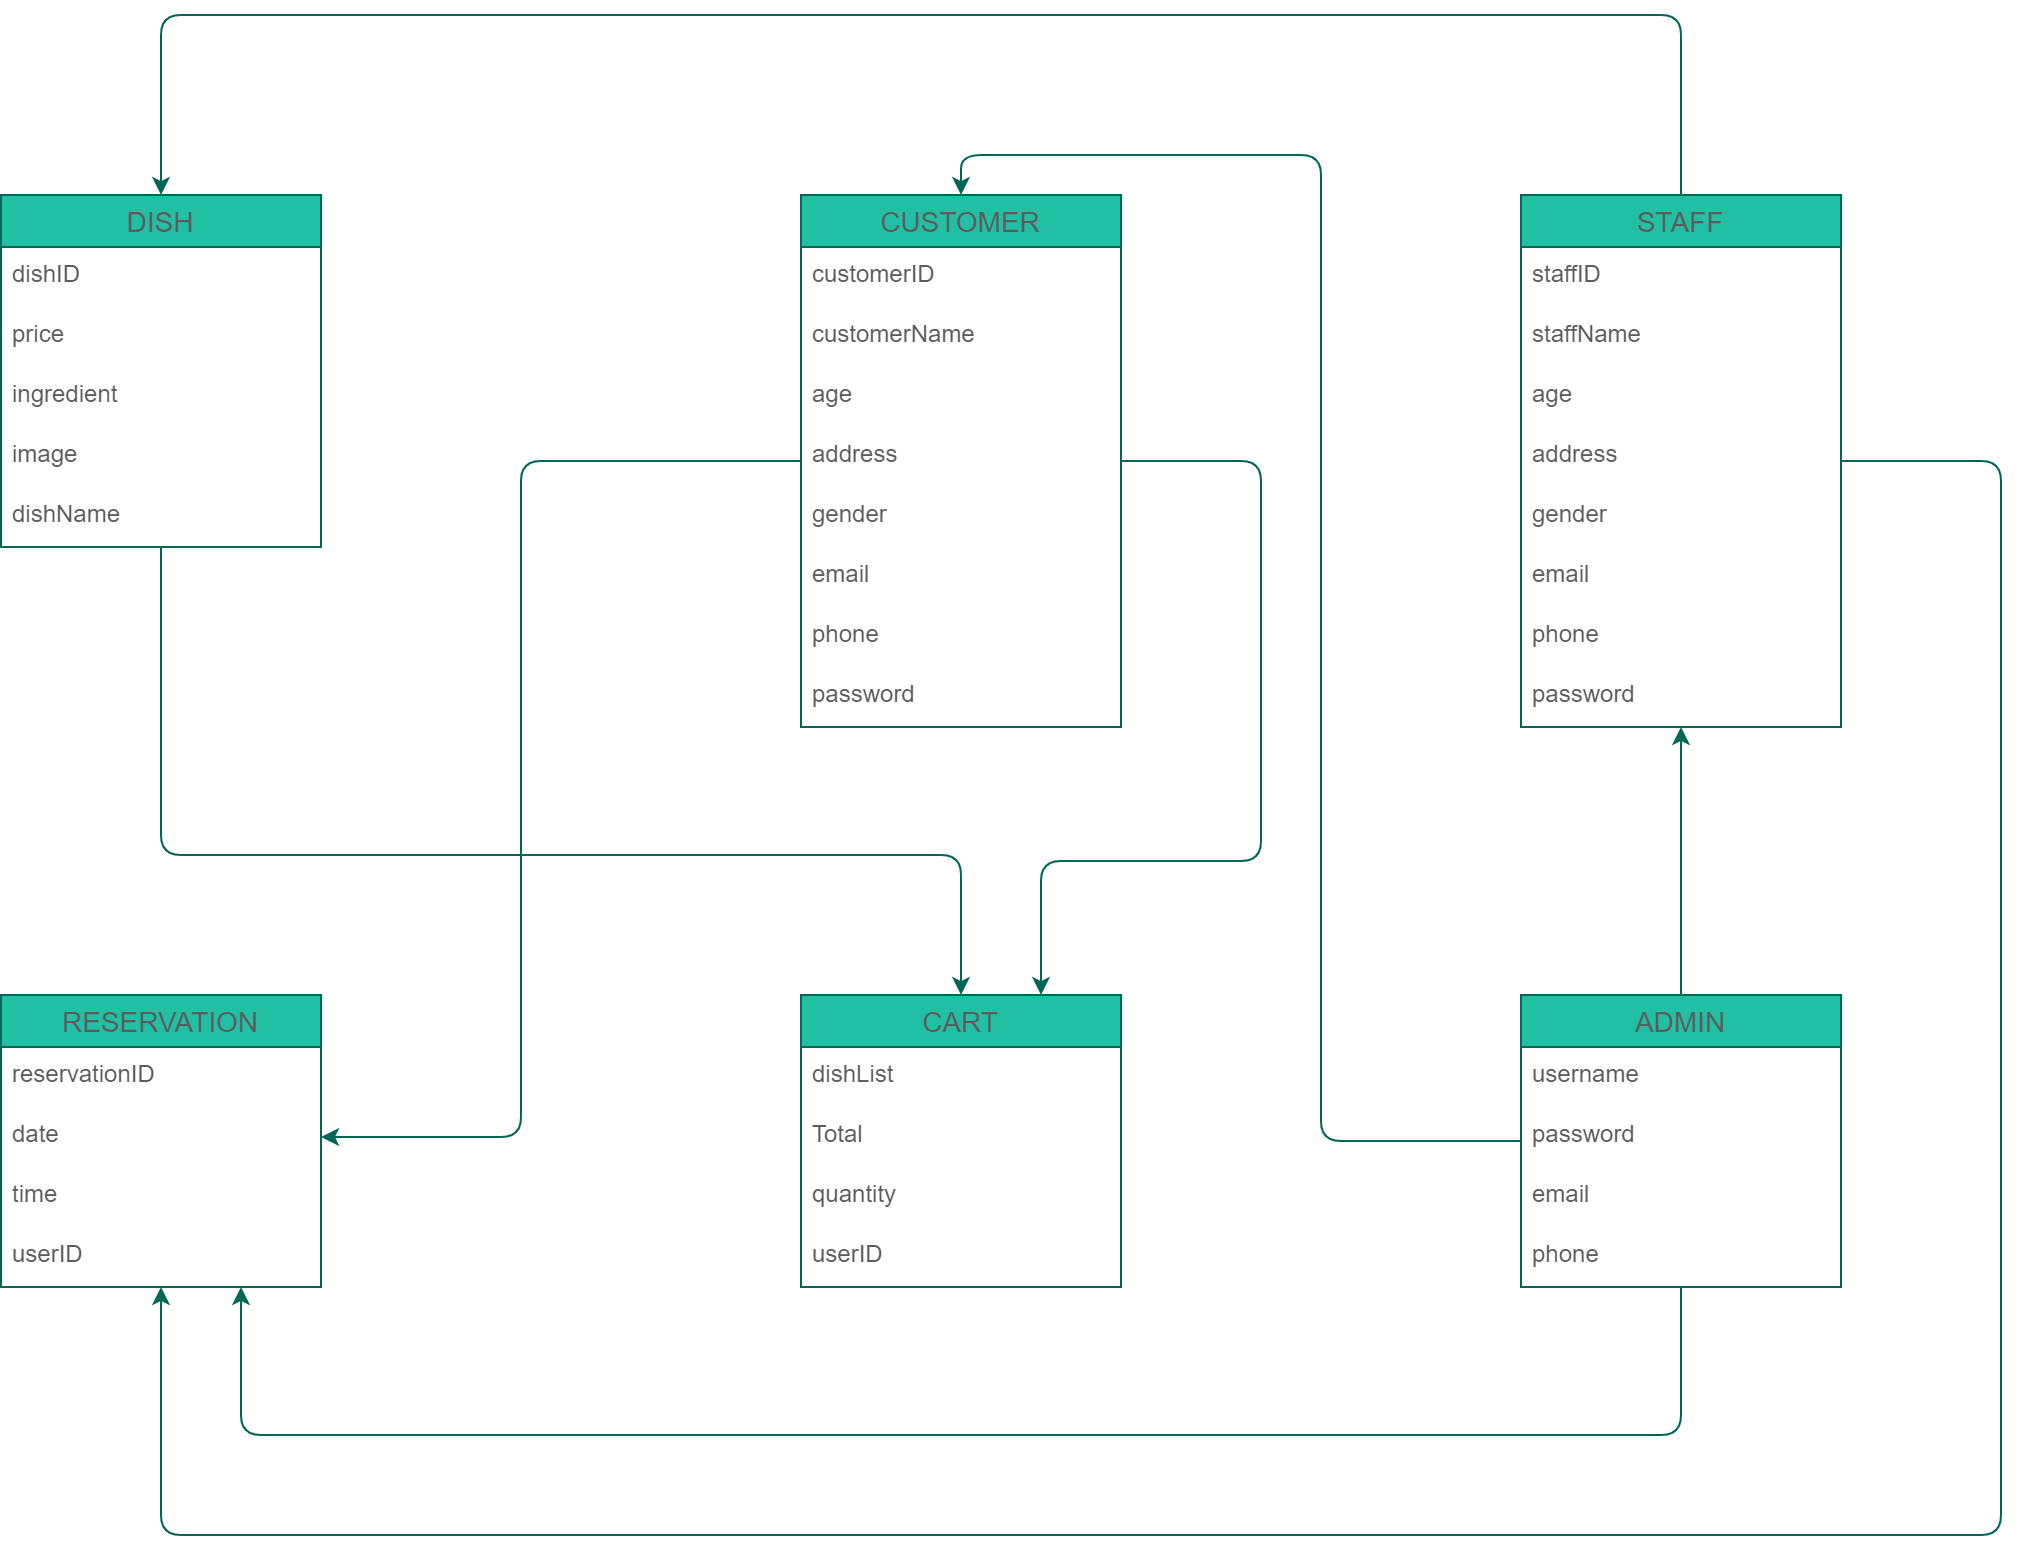

The diagram above was exported from draw.io. Its source (the exported page's mxGraphModel, read from the mxfile embedded in the PNG):
<mxGraphModel dx="1730" dy="952" grid="1" gridSize="10" guides="1" tooltips="1" connect="1" arrows="1" fold="1" page="1" pageScale="1" pageWidth="850" pageHeight="1100" math="0" shadow="0">
  <root>
    <mxCell id="0" />
    <mxCell id="1" parent="0" />
    <mxCell id="2" style="edgeStyle=orthogonalEdgeStyle;curved=0;rounded=1;sketch=0;orthogonalLoop=1;jettySize=auto;html=1;fontColor=#5C5C5C;strokeColor=#006658;fillColor=#21C0A5;" edge="1" source="3" target="31" parent="1">
      <mxGeometry relative="1" as="geometry">
        <Array as="points">
          <mxPoint x="240" y="450" />
          <mxPoint x="640" y="450" />
        </Array>
      </mxGeometry>
    </mxCell>
    <mxCell id="3" value="DISH" style="swimlane;fontStyle=0;childLayout=stackLayout;horizontal=1;startSize=26;horizontalStack=0;resizeParent=1;resizeParentMax=0;resizeLast=0;collapsible=1;marginBottom=0;align=center;fontSize=14;rounded=0;sketch=0;fontColor=#5C5C5C;strokeColor=#006658;fillColor=#21C0A5;" vertex="1" parent="1">
      <mxGeometry x="160" y="120" width="160" height="176" as="geometry" />
    </mxCell>
    <mxCell id="4" value="dishID" style="text;strokeColor=none;fillColor=none;spacingLeft=4;spacingRight=4;overflow=hidden;rotatable=0;points=[[0,0.5],[1,0.5]];portConstraint=eastwest;fontSize=12;rounded=0;sketch=0;fontColor=#5C5C5C;" vertex="1" parent="3">
      <mxGeometry y="26" width="160" height="30" as="geometry" />
    </mxCell>
    <mxCell id="5" value="price" style="text;strokeColor=none;fillColor=none;spacingLeft=4;spacingRight=4;overflow=hidden;rotatable=0;points=[[0,0.5],[1,0.5]];portConstraint=eastwest;fontSize=12;rounded=0;sketch=0;fontColor=#5C5C5C;" vertex="1" parent="3">
      <mxGeometry y="56" width="160" height="30" as="geometry" />
    </mxCell>
    <mxCell id="6" value="ingredient" style="text;strokeColor=none;fillColor=none;spacingLeft=4;spacingRight=4;overflow=hidden;rotatable=0;points=[[0,0.5],[1,0.5]];portConstraint=eastwest;fontSize=12;rounded=0;sketch=0;fontColor=#5C5C5C;" vertex="1" parent="3">
      <mxGeometry y="86" width="160" height="30" as="geometry" />
    </mxCell>
    <mxCell id="7" value="image" style="text;strokeColor=none;fillColor=none;spacingLeft=4;spacingRight=4;overflow=hidden;rotatable=0;points=[[0,0.5],[1,0.5]];portConstraint=eastwest;fontSize=12;rounded=0;sketch=0;fontColor=#5C5C5C;" vertex="1" parent="3">
      <mxGeometry y="116" width="160" height="30" as="geometry" />
    </mxCell>
    <mxCell id="8" value="dishName" style="text;strokeColor=none;fillColor=none;spacingLeft=4;spacingRight=4;overflow=hidden;rotatable=0;points=[[0,0.5],[1,0.5]];portConstraint=eastwest;fontSize=12;rounded=0;sketch=0;fontColor=#5C5C5C;" vertex="1" parent="3">
      <mxGeometry y="146" width="160" height="30" as="geometry" />
    </mxCell>
    <mxCell id="9" style="edgeStyle=orthogonalEdgeStyle;curved=0;rounded=1;sketch=0;orthogonalLoop=1;jettySize=auto;html=1;entryX=1;entryY=0.5;entryDx=0;entryDy=0;fontColor=#5C5C5C;strokeColor=#006658;fillColor=#21C0A5;" edge="1" source="11" target="38" parent="1">
      <mxGeometry relative="1" as="geometry">
        <Array as="points">
          <mxPoint x="420" y="253" />
          <mxPoint x="420" y="591" />
        </Array>
      </mxGeometry>
    </mxCell>
    <mxCell id="10" style="edgeStyle=orthogonalEdgeStyle;curved=0;rounded=1;sketch=0;orthogonalLoop=1;jettySize=auto;html=1;entryX=0.75;entryY=0;entryDx=0;entryDy=0;fontColor=#5C5C5C;strokeColor=#006658;fillColor=#21C0A5;" edge="1" source="11" target="31" parent="1">
      <mxGeometry relative="1" as="geometry">
        <Array as="points">
          <mxPoint x="790" y="253" />
          <mxPoint x="790" y="453" />
          <mxPoint x="680" y="453" />
        </Array>
      </mxGeometry>
    </mxCell>
    <mxCell id="11" value="CUSTOMER" style="swimlane;fontStyle=0;childLayout=stackLayout;horizontal=1;startSize=26;horizontalStack=0;resizeParent=1;resizeParentMax=0;resizeLast=0;collapsible=1;marginBottom=0;align=center;fontSize=14;rounded=0;sketch=0;fontColor=#5C5C5C;strokeColor=#006658;fillColor=#21C0A5;" vertex="1" parent="1">
      <mxGeometry x="560" y="120" width="160" height="266" as="geometry" />
    </mxCell>
    <mxCell id="12" value="customerID" style="text;strokeColor=none;fillColor=none;spacingLeft=4;spacingRight=4;overflow=hidden;rotatable=0;points=[[0,0.5],[1,0.5]];portConstraint=eastwest;fontSize=12;rounded=0;sketch=0;fontColor=#5C5C5C;" vertex="1" parent="11">
      <mxGeometry y="26" width="160" height="30" as="geometry" />
    </mxCell>
    <mxCell id="13" value="customerName" style="text;strokeColor=none;fillColor=none;spacingLeft=4;spacingRight=4;overflow=hidden;rotatable=0;points=[[0,0.5],[1,0.5]];portConstraint=eastwest;fontSize=12;rounded=0;sketch=0;fontColor=#5C5C5C;" vertex="1" parent="11">
      <mxGeometry y="56" width="160" height="30" as="geometry" />
    </mxCell>
    <mxCell id="14" value="age" style="text;strokeColor=none;fillColor=none;spacingLeft=4;spacingRight=4;overflow=hidden;rotatable=0;points=[[0,0.5],[1,0.5]];portConstraint=eastwest;fontSize=12;rounded=0;sketch=0;fontColor=#5C5C5C;" vertex="1" parent="11">
      <mxGeometry y="86" width="160" height="30" as="geometry" />
    </mxCell>
    <mxCell id="15" value="address" style="text;strokeColor=none;fillColor=none;spacingLeft=4;spacingRight=4;overflow=hidden;rotatable=0;points=[[0,0.5],[1,0.5]];portConstraint=eastwest;fontSize=12;rounded=0;sketch=0;fontColor=#5C5C5C;" vertex="1" parent="11">
      <mxGeometry y="116" width="160" height="30" as="geometry" />
    </mxCell>
    <mxCell id="16" value="gender" style="text;strokeColor=none;fillColor=none;spacingLeft=4;spacingRight=4;overflow=hidden;rotatable=0;points=[[0,0.5],[1,0.5]];portConstraint=eastwest;fontSize=12;rounded=0;sketch=0;fontColor=#5C5C5C;" vertex="1" parent="11">
      <mxGeometry y="146" width="160" height="30" as="geometry" />
    </mxCell>
    <mxCell id="17" value="email" style="text;strokeColor=none;fillColor=none;spacingLeft=4;spacingRight=4;overflow=hidden;rotatable=0;points=[[0,0.5],[1,0.5]];portConstraint=eastwest;fontSize=12;rounded=0;sketch=0;fontColor=#5C5C5C;" vertex="1" parent="11">
      <mxGeometry y="176" width="160" height="30" as="geometry" />
    </mxCell>
    <mxCell id="18" value="phone" style="text;strokeColor=none;fillColor=none;spacingLeft=4;spacingRight=4;overflow=hidden;rotatable=0;points=[[0,0.5],[1,0.5]];portConstraint=eastwest;fontSize=12;rounded=0;sketch=0;fontColor=#5C5C5C;" vertex="1" parent="11">
      <mxGeometry y="206" width="160" height="30" as="geometry" />
    </mxCell>
    <mxCell id="19" value="password" style="text;strokeColor=none;fillColor=none;spacingLeft=4;spacingRight=4;overflow=hidden;rotatable=0;points=[[0,0.5],[1,0.5]];portConstraint=eastwest;fontSize=12;rounded=0;sketch=0;fontColor=#5C5C5C;" vertex="1" parent="11">
      <mxGeometry y="236" width="160" height="30" as="geometry" />
    </mxCell>
    <mxCell id="20" style="edgeStyle=orthogonalEdgeStyle;curved=0;rounded=1;sketch=0;orthogonalLoop=1;jettySize=auto;html=1;fontColor=#5C5C5C;strokeColor=#006658;fillColor=#21C0A5;" edge="1" source="22" target="36" parent="1">
      <mxGeometry relative="1" as="geometry">
        <Array as="points">
          <mxPoint x="1160" y="253" />
          <mxPoint x="1160" y="790" />
          <mxPoint x="240" y="790" />
        </Array>
      </mxGeometry>
    </mxCell>
    <mxCell id="21" style="edgeStyle=orthogonalEdgeStyle;curved=0;rounded=1;sketch=0;orthogonalLoop=1;jettySize=auto;html=1;entryX=0.5;entryY=0;entryDx=0;entryDy=0;fontColor=#5C5C5C;strokeColor=#006658;fillColor=#21C0A5;" edge="1" source="22" target="3" parent="1">
      <mxGeometry relative="1" as="geometry">
        <Array as="points">
          <mxPoint x="1000" y="30" />
          <mxPoint x="240" y="30" />
        </Array>
      </mxGeometry>
    </mxCell>
    <mxCell id="22" value="STAFF" style="swimlane;fontStyle=0;childLayout=stackLayout;horizontal=1;startSize=26;horizontalStack=0;resizeParent=1;resizeParentMax=0;resizeLast=0;collapsible=1;marginBottom=0;align=center;fontSize=14;rounded=0;sketch=0;fontColor=#5C5C5C;strokeColor=#006658;fillColor=#21C0A5;" vertex="1" parent="1">
      <mxGeometry x="920" y="120" width="160" height="266" as="geometry" />
    </mxCell>
    <mxCell id="23" value="staffID" style="text;strokeColor=none;fillColor=none;spacingLeft=4;spacingRight=4;overflow=hidden;rotatable=0;points=[[0,0.5],[1,0.5]];portConstraint=eastwest;fontSize=12;rounded=0;sketch=0;fontColor=#5C5C5C;" vertex="1" parent="22">
      <mxGeometry y="26" width="160" height="30" as="geometry" />
    </mxCell>
    <mxCell id="24" value="staffName" style="text;strokeColor=none;fillColor=none;spacingLeft=4;spacingRight=4;overflow=hidden;rotatable=0;points=[[0,0.5],[1,0.5]];portConstraint=eastwest;fontSize=12;rounded=0;sketch=0;fontColor=#5C5C5C;" vertex="1" parent="22">
      <mxGeometry y="56" width="160" height="30" as="geometry" />
    </mxCell>
    <mxCell id="25" value="age" style="text;strokeColor=none;fillColor=none;spacingLeft=4;spacingRight=4;overflow=hidden;rotatable=0;points=[[0,0.5],[1,0.5]];portConstraint=eastwest;fontSize=12;rounded=0;sketch=0;fontColor=#5C5C5C;" vertex="1" parent="22">
      <mxGeometry y="86" width="160" height="30" as="geometry" />
    </mxCell>
    <mxCell id="26" value="address" style="text;strokeColor=none;fillColor=none;spacingLeft=4;spacingRight=4;overflow=hidden;rotatable=0;points=[[0,0.5],[1,0.5]];portConstraint=eastwest;fontSize=12;rounded=0;sketch=0;fontColor=#5C5C5C;" vertex="1" parent="22">
      <mxGeometry y="116" width="160" height="30" as="geometry" />
    </mxCell>
    <mxCell id="27" value="gender" style="text;strokeColor=none;fillColor=none;spacingLeft=4;spacingRight=4;overflow=hidden;rotatable=0;points=[[0,0.5],[1,0.5]];portConstraint=eastwest;fontSize=12;rounded=0;sketch=0;fontColor=#5C5C5C;" vertex="1" parent="22">
      <mxGeometry y="146" width="160" height="30" as="geometry" />
    </mxCell>
    <mxCell id="28" value="email" style="text;strokeColor=none;fillColor=none;spacingLeft=4;spacingRight=4;overflow=hidden;rotatable=0;points=[[0,0.5],[1,0.5]];portConstraint=eastwest;fontSize=12;rounded=0;sketch=0;fontColor=#5C5C5C;" vertex="1" parent="22">
      <mxGeometry y="176" width="160" height="30" as="geometry" />
    </mxCell>
    <mxCell id="29" value="phone" style="text;strokeColor=none;fillColor=none;spacingLeft=4;spacingRight=4;overflow=hidden;rotatable=0;points=[[0,0.5],[1,0.5]];portConstraint=eastwest;fontSize=12;rounded=0;sketch=0;fontColor=#5C5C5C;" vertex="1" parent="22">
      <mxGeometry y="206" width="160" height="30" as="geometry" />
    </mxCell>
    <mxCell id="30" value="password" style="text;strokeColor=none;fillColor=none;spacingLeft=4;spacingRight=4;overflow=hidden;rotatable=0;points=[[0,0.5],[1,0.5]];portConstraint=eastwest;fontSize=12;rounded=0;sketch=0;fontColor=#5C5C5C;" vertex="1" parent="22">
      <mxGeometry y="236" width="160" height="30" as="geometry" />
    </mxCell>
    <mxCell id="31" value="CART" style="swimlane;fontStyle=0;childLayout=stackLayout;horizontal=1;startSize=26;horizontalStack=0;resizeParent=1;resizeParentMax=0;resizeLast=0;collapsible=1;marginBottom=0;align=center;fontSize=14;rounded=0;sketch=0;fontColor=#5C5C5C;strokeColor=#006658;fillColor=#21C0A5;" vertex="1" parent="1">
      <mxGeometry x="560" y="520" width="160" height="146" as="geometry" />
    </mxCell>
    <mxCell id="32" value="dishList" style="text;strokeColor=none;fillColor=none;spacingLeft=4;spacingRight=4;overflow=hidden;rotatable=0;points=[[0,0.5],[1,0.5]];portConstraint=eastwest;fontSize=12;rounded=0;sketch=0;fontColor=#5C5C5C;" vertex="1" parent="31">
      <mxGeometry y="26" width="160" height="30" as="geometry" />
    </mxCell>
    <mxCell id="33" value="Total" style="text;strokeColor=none;fillColor=none;spacingLeft=4;spacingRight=4;overflow=hidden;rotatable=0;points=[[0,0.5],[1,0.5]];portConstraint=eastwest;fontSize=12;rounded=0;sketch=0;fontColor=#5C5C5C;" vertex="1" parent="31">
      <mxGeometry y="56" width="160" height="30" as="geometry" />
    </mxCell>
    <mxCell id="34" value="quantity" style="text;strokeColor=none;fillColor=none;spacingLeft=4;spacingRight=4;overflow=hidden;rotatable=0;points=[[0,0.5],[1,0.5]];portConstraint=eastwest;fontSize=12;rounded=0;sketch=0;fontColor=#5C5C5C;" vertex="1" parent="31">
      <mxGeometry y="86" width="160" height="30" as="geometry" />
    </mxCell>
    <mxCell id="35" value="userID" style="text;strokeColor=none;fillColor=none;spacingLeft=4;spacingRight=4;overflow=hidden;rotatable=0;points=[[0,0.5],[1,0.5]];portConstraint=eastwest;fontSize=12;rounded=0;sketch=0;fontColor=#5C5C5C;" vertex="1" parent="31">
      <mxGeometry y="116" width="160" height="30" as="geometry" />
    </mxCell>
    <mxCell id="36" value="RESERVATION" style="swimlane;fontStyle=0;childLayout=stackLayout;horizontal=1;startSize=26;horizontalStack=0;resizeParent=1;resizeParentMax=0;resizeLast=0;collapsible=1;marginBottom=0;align=center;fontSize=14;rounded=0;sketch=0;fontColor=#5C5C5C;strokeColor=#006658;fillColor=#21C0A5;" vertex="1" parent="1">
      <mxGeometry x="160" y="520" width="160" height="146" as="geometry" />
    </mxCell>
    <mxCell id="37" value="reservationID" style="text;strokeColor=none;fillColor=none;spacingLeft=4;spacingRight=4;overflow=hidden;rotatable=0;points=[[0,0.5],[1,0.5]];portConstraint=eastwest;fontSize=12;rounded=0;sketch=0;fontColor=#5C5C5C;" vertex="1" parent="36">
      <mxGeometry y="26" width="160" height="30" as="geometry" />
    </mxCell>
    <mxCell id="38" value="date" style="text;strokeColor=none;fillColor=none;spacingLeft=4;spacingRight=4;overflow=hidden;rotatable=0;points=[[0,0.5],[1,0.5]];portConstraint=eastwest;fontSize=12;rounded=0;sketch=0;fontColor=#5C5C5C;" vertex="1" parent="36">
      <mxGeometry y="56" width="160" height="30" as="geometry" />
    </mxCell>
    <mxCell id="39" value="time" style="text;strokeColor=none;fillColor=none;spacingLeft=4;spacingRight=4;overflow=hidden;rotatable=0;points=[[0,0.5],[1,0.5]];portConstraint=eastwest;fontSize=12;rounded=0;sketch=0;fontColor=#5C5C5C;" vertex="1" parent="36">
      <mxGeometry y="86" width="160" height="30" as="geometry" />
    </mxCell>
    <mxCell id="40" value="userID" style="text;strokeColor=none;fillColor=none;spacingLeft=4;spacingRight=4;overflow=hidden;rotatable=0;points=[[0,0.5],[1,0.5]];portConstraint=eastwest;fontSize=12;rounded=0;sketch=0;fontColor=#5C5C5C;" vertex="1" parent="36">
      <mxGeometry y="116" width="160" height="30" as="geometry" />
    </mxCell>
    <mxCell id="41" style="edgeStyle=orthogonalEdgeStyle;curved=0;rounded=1;sketch=0;orthogonalLoop=1;jettySize=auto;html=1;fontColor=#5C5C5C;strokeColor=#006658;fillColor=#21C0A5;" edge="1" source="44" target="22" parent="1">
      <mxGeometry relative="1" as="geometry" />
    </mxCell>
    <mxCell id="42" style="edgeStyle=orthogonalEdgeStyle;curved=0;rounded=1;sketch=0;orthogonalLoop=1;jettySize=auto;html=1;entryX=0.5;entryY=0;entryDx=0;entryDy=0;fontColor=#5C5C5C;strokeColor=#006658;fillColor=#21C0A5;" edge="1" source="44" target="11" parent="1">
      <mxGeometry relative="1" as="geometry" />
    </mxCell>
    <mxCell id="43" style="edgeStyle=orthogonalEdgeStyle;curved=0;rounded=1;sketch=0;orthogonalLoop=1;jettySize=auto;html=1;fontColor=#5C5C5C;strokeColor=#006658;fillColor=#21C0A5;" edge="1" source="44" target="36" parent="1">
      <mxGeometry relative="1" as="geometry">
        <Array as="points">
          <mxPoint x="1000" y="740" />
          <mxPoint x="280" y="740" />
        </Array>
      </mxGeometry>
    </mxCell>
    <mxCell id="44" value="ADMIN" style="swimlane;fontStyle=0;childLayout=stackLayout;horizontal=1;startSize=26;horizontalStack=0;resizeParent=1;resizeParentMax=0;resizeLast=0;collapsible=1;marginBottom=0;align=center;fontSize=14;rounded=0;sketch=0;fontColor=#5C5C5C;strokeColor=#006658;fillColor=#21C0A5;" vertex="1" parent="1">
      <mxGeometry x="920" y="520" width="160" height="146" as="geometry" />
    </mxCell>
    <mxCell id="45" value="username" style="text;strokeColor=none;fillColor=none;spacingLeft=4;spacingRight=4;overflow=hidden;rotatable=0;points=[[0,0.5],[1,0.5]];portConstraint=eastwest;fontSize=12;rounded=0;sketch=0;fontColor=#5C5C5C;" vertex="1" parent="44">
      <mxGeometry y="26" width="160" height="30" as="geometry" />
    </mxCell>
    <mxCell id="46" value="password" style="text;strokeColor=none;fillColor=none;spacingLeft=4;spacingRight=4;overflow=hidden;rotatable=0;points=[[0,0.5],[1,0.5]];portConstraint=eastwest;fontSize=12;rounded=0;sketch=0;fontColor=#5C5C5C;" vertex="1" parent="44">
      <mxGeometry y="56" width="160" height="30" as="geometry" />
    </mxCell>
    <mxCell id="47" value="email" style="text;strokeColor=none;fillColor=none;spacingLeft=4;spacingRight=4;overflow=hidden;rotatable=0;points=[[0,0.5],[1,0.5]];portConstraint=eastwest;fontSize=12;rounded=0;sketch=0;fontColor=#5C5C5C;" vertex="1" parent="44">
      <mxGeometry y="86" width="160" height="30" as="geometry" />
    </mxCell>
    <mxCell id="48" value="phone" style="text;strokeColor=none;fillColor=none;spacingLeft=4;spacingRight=4;overflow=hidden;rotatable=0;points=[[0,0.5],[1,0.5]];portConstraint=eastwest;fontSize=12;rounded=0;sketch=0;fontColor=#5C5C5C;" vertex="1" parent="44">
      <mxGeometry y="116" width="160" height="30" as="geometry" />
    </mxCell>
  </root>
</mxGraphModel>